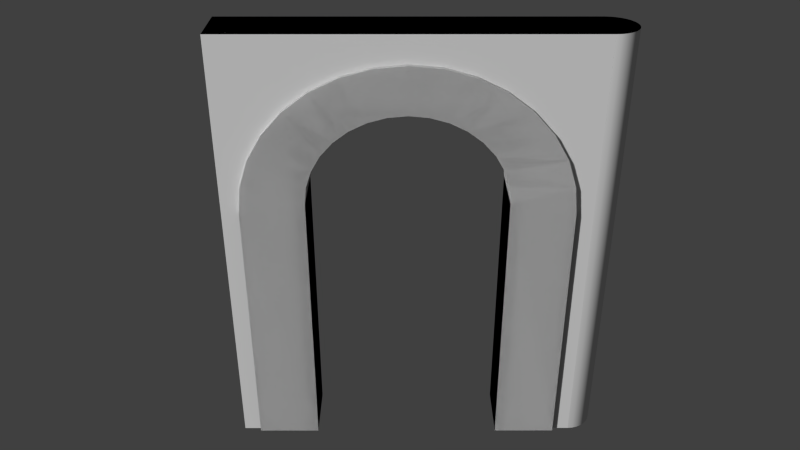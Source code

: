 # Source: door_end02.blend  (saved by Blender 2.71.0; exported with 4.5.12 LTS)
import bpy
from mathutils import Matrix  # noqa: F401  (used for matrix-valued properties, if any)

bpy.ops.wm.read_factory_settings(use_empty=True)
scene = bpy.context.scene
scene.name = 'Scene'

# ---- collections
col_collection_1 = bpy.data.collections.new('Collection 1'); scene.collection.children.link(col_collection_1)

# ---- materials (node trees are filled in below, after node groups)
mat_door = bpy.data.materials.new('door')
mat_door.alpha_threshold = 0.0
mat_door.use_transparent_shadow = False
mat_door.preview_render_type = 'SHADERBALL'
mat_door.roughness = 0.5
mat_door.line_color = (0.0, 0.0, 0.0, 1.0)
mat_material_001 = bpy.data.materials.new('Material.001')
mat_material_001.alpha_threshold = 0.0
mat_material_001.use_transparent_shadow = False
mat_material_001.roughness = 0.5
mat_material_001.specular_intensity = 0.01799
mat_material_001.line_color = (0.0, 0.0, 0.0, 1.0)
mat_black = bpy.data.materials.new('Black')
mat_black.alpha_threshold = 0.0
mat_black.use_transparent_shadow = False
mat_black.diffuse_color = (0.0, 0.0, 0.0, 1.0)
mat_black.roughness = 0.5
mat_black.specular_intensity = 0.0
mat_black.line_color = (0.0, 0.0, 0.0, 1.0)
mat_material_000 = bpy.data.materials.new('Material.000')
mat_material_000.alpha_threshold = 0.0
mat_material_000.use_transparent_shadow = False
mat_material_000.roughness = 0.5
mat_material_000.line_color = (0.0, 0.0, 0.0, 1.0)
mat_black_001 = bpy.data.materials.new('Black.001')
mat_black_001.alpha_threshold = 0.0
mat_black_001.use_transparent_shadow = False
mat_black_001.diffuse_color = (0.0, 0.0, 0.0, 1.0)
mat_black_001.roughness = 0.5
mat_black_001.specular_intensity = 0.0
mat_black_001.line_color = (0.0, 0.0, 0.0, 1.0)

# ---- material node trees

# ---- world
world_world = bpy.data.worlds.new('World'); scene.world = world_world
world_world.color = (0.05088, 0.05088, 0.05088)
world_world.use_sun_shadow = False
world_world.sun_shadow_jitter_overblur = 0.0
world_world.cycles.sampling_method = 'MANUAL'
world_world.cycles.sample_map_resolution = 256

# ---- cameras
cam_camera = bpy.data.cameras.new('Camera')
cam_camera.clip_end = 100.0
cam_camera.lens = 35.0
cam_camera.sensor_width = 32.0
cam_camera.sensor_height = 18.0
cam_camera.dof.focus_distance = 0.0
cam_camera.dof.aperture_fstop = 128.0

# ---- meshes
me_circle_001 = bpy.data.meshes.new('Circle.001')
me_circle_001.from_pydata([(9.869e-08, -1.0, 0.3383), (0.1951, -0.9808, 0.3383), (0.3827, -0.9239, 0.3383), (0.5556, -0.8315, 0.3383), (0.7071, -0.7071, 0.3383), (0.8315, -0.5556, 0.3383), (0.9239, -0.3827, 0.3383), (0.9808, -0.1951, 0.3383), (1.0, 9.656e-07, 0.3383), (0.9808, 0.1951, 0.3383), (0.9239, 0.3827, 0.3383), (0.8315, 0.5556, 0.3383), (0.7071, 0.7071, 0.3383), (0.5556, 0.8315, 0.3383), (0.3827, 0.9239, 0.3383), (0.1951, 0.9808, 0.3383), (-3.176, 1.0, 0.3369), (-3.176, -1.0, 0.3369), (-3.176, 1.0, -0.3369), (-3.176, -1.0, -0.3369), (2.253e-07, 1.0, -0.3355), (-2.272e-07, 1.0, 0.3383), (5.511e-07, -1.0, -0.3355), (0.1951, -0.9808, -0.3355), (0.3827, -0.9239, -0.3355), (0.5556, -0.8315, -0.3355), (0.7071, -0.7071, -0.3355), (0.8315, -0.5556, -0.3355), (0.9239, -0.3827, -0.3355), (0.9808, -0.1951, -0.3355), (1.0, 9.656e-07, -0.3355), (0.9808, 0.1951, -0.3355), (0.9239, 0.3827, -0.3355), (0.8315, 0.5556, -0.3355), (0.7071, 0.7071, -0.3355), (0.5556, 0.8315, -0.3355), (0.3827, 0.9239, -0.3355), (0.1951, 0.9808, -0.3355), (-0.1173, 1.648, 0.3566), (0.2042, -1.616, 0.3566), (0.5134, -1.523, 0.3566), (0.7983, -1.37, 0.3566), (1.048, -1.165, 0.3566), (1.253, -0.9156, 0.3566), (1.405, -0.6307, 0.3566), (1.499, -0.3215, 0.3566), (1.531, 1.296e-06, 0.3566), (1.499, 0.3215, 0.3566), (1.405, 0.6307, 0.3566), (1.253, 0.9156, 0.3566), (1.048, 1.165, 0.3566), (0.7983, 1.37, 0.3566), (0.5134, 1.523, 0.3566), (0.2042, 1.616, 0.3566), (-0.1173, 1.648, -0.3538), (-3.159, 1.648, 0.3552), (-3.159, -1.648, 0.3552), (-3.159, 1.648, -0.3552), (-3.159, -1.648, -0.3552), (-0.1173, -1.648, 0.3566), (-0.1173, -1.648, -0.3538), (0.2042, -1.616, -0.3538), (0.5134, -1.523, -0.3538), (0.7983, -1.37, -0.3538), (1.048, -1.165, -0.3538), (1.253, -0.9156, -0.3538), (1.405, -0.6307, -0.3538), (1.499, -0.3215, -0.3538), (1.531, 1.296e-06, -0.3538), (1.499, 0.3215, -0.3538), (1.405, 0.6307, -0.3538), (1.253, 0.9156, -0.3538), (1.048, 1.165, -0.3538), (0.7983, 1.37, -0.3538), (0.5134, 1.523, -0.3538), (0.2042, 1.616, -0.3538)], [], [(8, 9, 31, 30), (20, 21, 16, 18), (6, 7, 29, 28), (4, 5, 27, 26), (13, 14, 36, 35), (2, 3, 25, 24), (11, 12, 34, 33), (0, 1, 23, 22), (9, 10, 32, 31), (7, 8, 30, 29), (5, 6, 28, 27), (14, 15, 37, 36), (3, 4, 26, 25), (12, 13, 35, 34), (1, 2, 24, 23), (10, 11, 33, 32), (46, 68, 69, 47), (44, 66, 67, 45), (53, 75, 54, 38), (42, 64, 65, 43), (51, 73, 74, 52), (40, 62, 63, 41), (49, 71, 72, 50), (47, 69, 70, 48), (45, 67, 68, 46), (43, 65, 66, 44), (52, 74, 75, 53), (41, 63, 64, 42), (50, 72, 73, 51), (39, 61, 62, 40), (48, 70, 71, 49), (12, 50, 51, 13), (1, 39, 40, 2), (23, 24, 62, 61), (22, 23, 61, 60), (15, 21, 20, 37), (0, 22, 19, 17), (54, 57, 55, 38), (59, 60, 61, 39), (59, 56, 58, 60), (19, 22, 60, 58), (17, 56, 59, 0), (0, 59, 39, 1), (24, 25, 63, 62), (2, 40, 41, 3), (3, 41, 42, 4), (4, 42, 43, 5), (5, 43, 44, 6), (6, 44, 45, 7), (7, 45, 46, 8), (8, 46, 47, 9), (9, 47, 48, 10), (10, 48, 49, 11), (11, 49, 50, 12), (16, 21, 38, 55), (20, 18, 57, 54), (13, 51, 52, 14), (14, 52, 53, 15), (53, 38, 21, 15), (25, 26, 64, 63), (26, 27, 65, 64), (27, 28, 66, 65), (28, 29, 67, 66), (29, 30, 68, 67), (30, 31, 69, 68), (31, 32, 70, 69), (32, 33, 71, 70), (33, 34, 72, 71), (34, 35, 73, 72), (35, 36, 74, 73), (36, 37, 75, 74), (75, 37, 20, 54)])
_uv = me_circle_001.uv_layers.new(name='UVMap')
_uv.uv.foreach_set('vector', [0.522, 0.7945, 0.5054, 0.7944, 0.5069, 0.7553, 0.5235, 0.7554, 0.3909, 0.7547, 0.3894, 0.7937, 0.1209, 0.792, 0.1225, 0.753, 0.5551, 0.7947, 0.5385, 0.7946, 0.5401, 0.7555, 0.5567, 0.7556, 0.5883, 0.7949, 0.5717, 0.7948, 0.5732, 0.7557, 0.5898, 0.7558, 0.4391, 0.794, 0.4225, 0.7939, 0.4241, 0.7549, 0.4406, 0.755, 0.6214, 0.7951, 0.6048, 0.795, 0.6064, 0.7559, 0.6229, 0.756, 0.4723, 0.7942, 0.4557, 0.7941, 0.4572, 0.7551, 0.4738, 0.7551, 0.6546, 0.7953, 0.638, 0.7952, 0.6395, 0.7561, 0.6561, 0.7562, 0.5054, 0.7944, 0.4888, 0.7943, 0.4904, 0.7552, 0.5069, 0.7553, 0.5385, 0.7946, 0.522, 0.7945, 0.5235, 0.7554, 0.5401, 0.7555, 0.5717, 0.7948, 0.5551, 0.7947, 0.5567, 0.7556, 0.5732, 0.7557, 0.4225, 0.7939, 0.406, 0.7938, 0.4075, 0.7548, 0.4241, 0.7549, 0.6048, 0.795, 0.5883, 0.7949, 0.5898, 0.7558, 0.6064, 0.7559, 0.4557, 0.7941, 0.4391, 0.794, 0.4406, 0.755, 0.4572, 0.7551, 0.638, 0.7952, 0.6214, 0.7951, 0.6229, 0.756, 0.6395, 0.7561, 0.4888, 0.7943, 0.4723, 0.7942, 0.4738, 0.7551, 0.4904, 0.7552, 0.8914, 0.4509, 0.7836, 0.4509, 0.7836, 0.4283, 0.8914, 0.4283, 0.1736, 0.4567, 0.2484, 0.4567, 0.2484, 0.4839, 0.1736, 0.4839, 0.8914, 0.2926, 0.7836, 0.2926, 0.7836, 0.27, 0.8914, 0.27, 0.1736, 0.4024, 0.2484, 0.4024, 0.2484, 0.4296, 0.1736, 0.4296, 0.8914, 0.3378, 0.7836, 0.3378, 0.7836, 0.3152, 0.8914, 0.3152, 0.1736, 0.348, 0.2484, 0.348, 0.2484, 0.3752, 0.1736, 0.3752, 0.8914, 0.383, 0.7836, 0.383, 0.7836, 0.3604, 0.8914, 0.3604, 0.8914, 0.4283, 0.7836, 0.4283, 0.7836, 0.4056, 0.8914, 0.4056, 0.1736, 0.4839, 0.2484, 0.4839, 0.2484, 0.5111, 0.1736, 0.5111, 0.1736, 0.4296, 0.2484, 0.4296, 0.2484, 0.4567, 0.1736, 0.4567, 0.8914, 0.3152, 0.7836, 0.3152, 0.7836, 0.2926, 0.8914, 0.2926, 0.1736, 0.3752, 0.2484, 0.3752, 0.2484, 0.4024, 0.1736, 0.4024, 0.8914, 0.3604, 0.7836, 0.3604, 0.7836, 0.3378, 0.8914, 0.3378, 0.1736, 0.3209, 0.2484, 0.3209, 0.2484, 0.348, 0.1736, 0.348, 0.8914, 0.4056, 0.7836, 0.4056, 0.7836, 0.383, 0.8914, 0.383, 0.3013, 0.5539, 0.2189, 0.5783, 0.1978, 0.56, 0.285, 0.5338, 0.7688, 0.4968, 0.8767, 0.505, 0.8518, 0.5549, 0.7551, 0.5286, 0.2675, 0.4925, 0.2858, 0.5367, 0.1963, 0.5518, 0.1675, 0.4971, 0.2612, 0.4426, 0.2675, 0.4925, 0.1675, 0.4971, 0.1562, 0.44, 0.406, 0.7938, 0.3894, 0.7937, 0.3909, 0.7547, 0.4075, 0.7548, 0.6546, 0.7953, 0.6561, 0.7562, 0.9246, 0.7577, 0.923, 0.7968, 0.7836, 0.27, 0.7834, 0.05707, 0.8912, 0.05707, 0.8914, 0.27, 0.1736, 0.2937, 0.2484, 0.2937, 0.2484, 0.3209, 0.1736, 0.3209, 0.1736, 0.2937, 0.1737, 0.03794, 0.2485, 0.03794, 0.2484, 0.2937, 0.266, 0.0561, 0.2612, 0.4426, 0.1562, 0.44, 0.1515, 0.05467, 0.7784, 0.05262, 0.9019, 0.05416, 0.8857, 0.4626, 0.7725, 0.4657, 0.7725, 0.4657, 0.8857, 0.4626, 0.8767, 0.505, 0.7688, 0.4968, 0.2858, 0.5367, 0.3118, 0.5648, 0.2337, 0.601, 0.1963, 0.5518, 0.7551, 0.5286, 0.8518, 0.5549, 0.8296, 0.592, 0.7313, 0.56, 0.7313, 0.56, 0.8296, 0.592, 0.782, 0.6323, 0.6983, 0.5893, 0.6983, 0.5893, 0.782, 0.6323, 0.7179, 0.675, 0.6493, 0.6098, 0.6493, 0.6098, 0.7179, 0.675, 0.6507, 0.6926, 0.5978, 0.6283, 0.5978, 0.6283, 0.6507, 0.6926, 0.5582, 0.7087, 0.5504, 0.6333, 0.5504, 0.6333, 0.5582, 0.7087, 0.5092, 0.7121, 0.5067, 0.6332, 0.5067, 0.6332, 0.5092, 0.7121, 0.4276, 0.6993, 0.4576, 0.6286, 0.4576, 0.6286, 0.4276, 0.6993, 0.3493, 0.669, 0.4094, 0.6144, 0.4094, 0.6144, 0.3493, 0.669, 0.2783, 0.6268, 0.3462, 0.5897, 0.3462, 0.5897, 0.2783, 0.6268, 0.2189, 0.5783, 0.3013, 0.5539, 0.2706, 0.05268, 0.262, 0.4491, 0.1506, 0.4481, 0.1431, 0.05628, 0.7775, 0.462, 0.7856, 0.05427, 0.9015, 0.05645, 0.8889, 0.4665, 0.285, 0.5338, 0.1978, 0.56, 0.1659, 0.5147, 0.2755, 0.5114, 0.2755, 0.5114, 0.1659, 0.5147, 0.156, 0.475, 0.264, 0.4795, 0.156, 0.475, 0.1506, 0.4481, 0.262, 0.4491, 0.264, 0.4795, 0.3118, 0.5648, 0.3455, 0.5874, 0.2829, 0.6407, 0.2337, 0.601, 0.3455, 0.5874, 0.3844, 0.6043, 0.3387, 0.6709, 0.2829, 0.6407, 0.3844, 0.6043, 0.4295, 0.6202, 0.3973, 0.6916, 0.3387, 0.6709, 0.4295, 0.6202, 0.4781, 0.6339, 0.4567, 0.7044, 0.3973, 0.6916, 0.4781, 0.6339, 0.528, 0.638, 0.5165, 0.7112, 0.4567, 0.7044, 0.528, 0.638, 0.577, 0.6347, 0.5809, 0.7116, 0.5165, 0.7112, 0.577, 0.6347, 0.6206, 0.6262, 0.6449, 0.7025, 0.5809, 0.7116, 0.6206, 0.6262, 0.6607, 0.6115, 0.7029, 0.6801, 0.6449, 0.7025, 0.6607, 0.6115, 0.7002, 0.5908, 0.7586, 0.6473, 0.7029, 0.6801, 0.7002, 0.5908, 0.7345, 0.564, 0.8125, 0.6087, 0.7586, 0.6473, 0.7345, 0.564, 0.7601, 0.5355, 0.8512, 0.563, 0.8125, 0.6087, 0.7601, 0.5355, 0.7746, 0.5005, 0.8768, 0.5101, 0.8512, 0.563, 0.8768, 0.5101, 0.7746, 0.5005, 0.7775, 0.462, 0.8889, 0.4665])
me_circle_001.materials.append(mat_door)
me_circle_001.use_remesh_preserve_volume = False
me_circle_001.use_remesh_preserve_attributes = False
me_circle_001.use_mirror_vertex_groups = False
me_circle_001.update()
me_circle = bpy.data.meshes.new('Circle')
me_circle.from_pydata([(9.869e-08, -1.0, 0.3383), (0.1951, -0.9808, 0.3383), (0.3827, -0.9239, 0.3383), (0.5556, -0.8315, 0.3383), (0.7071, -0.7071, 0.3383), (0.8315, -0.5556, 0.3383), (0.9239, -0.3827, 0.3383), (0.9808, -0.1951, 0.3383), (1.0, 9.656e-07, 0.3383), (0.9808, 0.1951, 0.3383), (0.9239, 0.3827, 0.3383), (0.8315, 0.5556, 0.3383), (0.7071, 0.7071, 0.3383), (0.5556, 0.8315, 0.3383), (0.3827, 0.9239, 0.3383), (0.1951, 0.9808, 0.3383), (-3.176, 1.0, 0.3369), (-3.176, -1.0, 0.3369), (-3.176, 1.0, -0.3369), (-3.176, -1.0, -0.3369), (2.253e-07, 1.0, -0.3355), (-2.272e-07, 1.0, 0.3383), (5.511e-07, -1.0, -0.3355), (0.1951, -0.9808, -0.3355), (0.3827, -0.9239, -0.3355), (0.5556, -0.8315, -0.3355), (0.7071, -0.7071, -0.3355), (0.8315, -0.5556, -0.3355), (0.9239, -0.3827, -0.3355), (0.9808, -0.1951, -0.3355), (1.0, 9.656e-07, -0.3355), (0.9808, 0.1951, -0.3355), (0.9239, 0.3827, -0.3355), (0.8315, 0.5556, -0.3355), (0.7071, 0.7071, -0.3355), (0.5556, 0.8315, -0.3355), (0.3827, 0.9239, -0.3355), (0.1951, 0.9808, -0.3355), (-0.1173, 1.648, 0.3566), (0.2042, -1.616, 0.3566), (0.5134, -1.523, 0.3566), (0.7983, -1.37, 0.3566), (1.048, -1.165, 0.3566), (1.253, -0.9156, 0.3566), (1.405, -0.6307, 0.3566), (1.499, -0.3215, 0.3566), (1.531, 1.296e-06, 0.3566), (1.499, 0.3215, 0.3566), (1.405, 0.6307, 0.3566), (1.253, 0.9156, 0.3566), (1.048, 1.165, 0.3566), (0.7983, 1.37, 0.3566), (0.5134, 1.523, 0.3566), (0.2042, 1.616, 0.3566), (-0.1173, 1.648, -0.3538), (-3.159, 1.648, 0.3552), (-3.159, -1.648, 0.3552), (-3.159, 1.648, -0.3552), (-3.159, -1.648, -0.3552), (-0.1173, -1.648, 0.3566), (-0.1173, -1.648, -0.3538), (0.2042, -1.616, -0.3538), (0.5134, -1.523, -0.3538), (0.7983, -1.37, -0.3538), (1.048, -1.165, -0.3538), (1.253, -0.9156, -0.3538), (1.405, -0.6307, -0.3538), (1.499, -0.3215, -0.3538), (1.531, 1.296e-06, -0.3538), (1.499, 0.3215, -0.3538), (1.405, 0.6307, -0.3538), (1.253, 0.9156, -0.3538), (1.048, 1.165, -0.3538), (0.7983, 1.37, -0.3538), (0.5134, 1.523, -0.3538), (0.2042, 1.616, -0.3538)], [], [(8, 9, 31, 30), (20, 21, 16, 18), (6, 7, 29, 28), (4, 5, 27, 26), (13, 14, 36, 35), (2, 3, 25, 24), (11, 12, 34, 33), (0, 1, 23, 22), (9, 10, 32, 31), (7, 8, 30, 29), (5, 6, 28, 27), (14, 15, 37, 36), (3, 4, 26, 25), (12, 13, 35, 34), (1, 2, 24, 23), (10, 11, 33, 32), (46, 68, 69, 47), (44, 66, 67, 45), (53, 75, 54, 38), (42, 64, 65, 43), (51, 73, 74, 52), (40, 62, 63, 41), (49, 71, 72, 50), (47, 69, 70, 48), (45, 67, 68, 46), (43, 65, 66, 44), (52, 74, 75, 53), (41, 63, 64, 42), (50, 72, 73, 51), (39, 61, 62, 40), (48, 70, 71, 49), (12, 50, 51, 13), (1, 39, 40, 2), (23, 24, 62, 61), (22, 23, 61, 60), (15, 21, 20, 37), (0, 22, 19, 17), (54, 57, 55, 38), (59, 60, 61, 39), (59, 56, 58, 60), (19, 22, 60, 58), (17, 56, 59, 0), (0, 59, 39, 1), (24, 25, 63, 62), (2, 40, 41, 3), (3, 41, 42, 4), (4, 42, 43, 5), (5, 43, 44, 6), (6, 44, 45, 7), (7, 45, 46, 8), (8, 46, 47, 9), (9, 47, 48, 10), (10, 48, 49, 11), (11, 49, 50, 12), (16, 21, 38, 55), (20, 18, 57, 54), (13, 51, 52, 14), (14, 52, 53, 15), (53, 38, 21, 15), (25, 26, 64, 63), (26, 27, 65, 64), (27, 28, 66, 65), (28, 29, 67, 66), (29, 30, 68, 67), (30, 31, 69, 68), (31, 32, 70, 69), (32, 33, 71, 70), (33, 34, 72, 71), (34, 35, 73, 72), (35, 36, 74, 73), (36, 37, 75, 74), (75, 37, 20, 54)])
_uv = me_circle.uv_layers.new(name='UVMap')
_uv.uv.foreach_set('vector', [0.4552, -0.03077, 0.4552, -0.05143, 0.5261, -0.05143, 0.5261, -0.03077, 0.5262, -0.196, 0.4552, -0.196, 0.4553, -0.5306, 0.5263, -0.5306, 0.4552, 0.01054, 0.4552, -0.01012, 0.5261, -0.01012, 0.5261, 0.01054, 0.4552, 0.05185, 0.4552, 0.03119, 0.5262, 0.03119, 0.5262, 0.05185, 0.4552, -0.1341, 0.4552, -0.1547, 0.5261, -0.1547, 0.5261, -0.134, 0.4552, 0.09316, 0.4552, 0.0725, 0.5262, 0.0725, 0.5262, 0.09316, 0.4552, -0.09274, 0.4552, -0.1134, 0.5261, -0.1134, 0.5261, -0.09274, 0.4552, 0.1345, 0.4552, 0.1138, 0.5262, 0.1138, 0.5262, 0.1345, 0.4552, -0.05143, 0.4552, -0.07208, 0.5261, -0.07208, 0.5261, -0.05143, 0.4552, -0.01012, 0.4552, -0.03077, 0.5261, -0.03077, 0.5261, -0.01012, 0.4552, 0.03119, 0.4552, 0.01054, 0.5261, 0.01054, 0.5262, 0.03119, 0.4552, -0.1547, 0.4552, -0.1754, 0.5261, -0.1754, 0.5261, -0.1547, 0.4552, 0.0725, 0.4552, 0.05185, 0.5262, 0.05185, 0.5262, 0.0725, 0.4552, -0.1134, 0.4552, -0.1341, 0.5261, -0.134, 0.5261, -0.1134, 0.4552, 0.1138, 0.4552, 0.09316, 0.5262, 0.09316, 0.5262, 0.1138, 0.4552, -0.07208, 0.4552, -0.09274, 0.5261, -0.09274, 0.5261, -0.07208, 0.876, -0.02352, 0.7682, -0.02352, 0.7682, -0.04613, 0.876, -0.04613, 0.9604, 0.09294, 1.035, 0.09294, 1.035, 0.127, 0.9604, 0.127, 0.876, -0.1818, 0.7682, -0.1818, 0.7682, -0.2044, 0.876, -0.2044, 0.9604, 0.02486, 1.035, 0.02486, 1.035, 0.0589, 0.9604, 0.0589, 0.876, -0.1366, 0.7682, -0.1366, 0.7682, -0.1592, 0.876, -0.1592, 0.9604, -0.04322, 1.035, -0.04322, 1.035, -0.009178, 0.9604, -0.009179, 0.876, -0.09136, 0.7682, -0.09136, 0.7682, -0.114, 0.876, -0.114, 0.876, -0.04613, 0.7682, -0.04613, 0.7682, -0.06874, 0.876, -0.06874, 0.9604, 0.127, 1.035, 0.127, 1.035, 0.161, 0.9604, 0.161, 0.9604, 0.0589, 1.035, 0.0589, 1.035, 0.09294, 0.9604, 0.09294, 0.876, -0.1592, 0.7682, -0.1592, 0.7682, -0.1818, 0.876, -0.1818, 0.9604, -0.009179, 1.035, -0.009178, 1.035, 0.02486, 0.9604, 0.02486, 0.876, -0.114, 0.7682, -0.114, 0.7682, -0.1366, 0.876, -0.1366, 0.9604, -0.07726, 1.035, -0.07726, 1.035, -0.04322, 0.9604, -0.04322, 0.876, -0.06874, 0.7682, -0.06874, 0.7682, -0.09136, 0.876, -0.09136, 0.3013, 0.5539, 0.2189, 0.5783, 0.1978, 0.56, 0.285, 0.5338, 0.7688, 0.4968, 0.8767, 0.505, 0.8518, 0.5549, 0.7551, 0.5286, 0.2675, 0.4925, 0.2858, 0.5367, 0.1963, 0.5518, 0.1675, 0.4971, 0.2612, 0.4426, 0.2675, 0.4925, 0.1675, 0.4971, 0.1562, 0.44, 0.4552, -0.1754, 0.4552, -0.196, 0.5262, -0.196, 0.5261, -0.1754, 0.4552, 0.1345, 0.5262, 0.1345, 0.5263, 0.4691, 0.4553, 0.4691, 0.7682, -0.2044, 0.768, -0.4173, 0.8758, -0.4173, 0.876, -0.2044, 0.9604, -0.1113, 1.035, -0.1113, 1.035, -0.07726, 0.9604, -0.07726, 0.9604, -0.1113, 0.9606, -0.4318, 1.035, -0.4318, 1.035, -0.1113, 0.266, 0.0561, 0.2612, 0.4426, 0.1562, 0.44, 0.1515, 0.05467, 0.7784, 0.05262, 0.9019, 0.05416, 0.8857, 0.4626, 0.7725, 0.4657, 0.7725, 0.4657, 0.8857, 0.4626, 0.8767, 0.505, 0.7688, 0.4968, 0.2858, 0.5367, 0.3118, 0.5648, 0.2337, 0.601, 0.1963, 0.5518, 0.7551, 0.5286, 0.8518, 0.5549, 0.8296, 0.592, 0.7313, 0.56, 0.7313, 0.56, 0.8296, 0.592, 0.782, 0.6323, 0.6983, 0.5893, 0.6983, 0.5893, 0.782, 0.6323, 0.7179, 0.675, 0.6493, 0.6098, 0.6493, 0.6098, 0.7179, 0.675, 0.6507, 0.6926, 0.5978, 0.6283, 0.5978, 0.6283, 0.6507, 0.6926, 0.5582, 0.7087, 0.5504, 0.6333, 0.5504, 0.6333, 0.5582, 0.7087, 0.5092, 0.7121, 0.5067, 0.6332, 0.5067, 0.6332, 0.5092, 0.7121, 0.4276, 0.6993, 0.4576, 0.6286, 0.4576, 0.6286, 0.4276, 0.6993, 0.3493, 0.669, 0.4094, 0.6144, 0.4094, 0.6144, 0.3493, 0.669, 0.2783, 0.6268, 0.3462, 0.5897, 0.3462, 0.5897, 0.2783, 0.6268, 0.2189, 0.5783, 0.3013, 0.5539, 0.2706, 0.05268, 0.262, 0.4491, 0.1506, 0.4481, 0.1431, 0.05628, 0.7775, 0.462, 0.7856, 0.05427, 0.9015, 0.05645, 0.8889, 0.4665, 0.285, 0.5338, 0.1978, 0.56, 0.1659, 0.5147, 0.2755, 0.5114, 0.2755, 0.5114, 0.1659, 0.5147, 0.156, 0.475, 0.264, 0.4795, 0.156, 0.475, 0.1506, 0.4481, 0.262, 0.4491, 0.264, 0.4795, 0.3118, 0.5648, 0.3455, 0.5874, 0.2829, 0.6407, 0.2337, 0.601, 0.3455, 0.5874, 0.3844, 0.6043, 0.3387, 0.6709, 0.2829, 0.6407, 0.3844, 0.6043, 0.4295, 0.6202, 0.3973, 0.6916, 0.3387, 0.6709, 0.4295, 0.6202, 0.4781, 0.6339, 0.4567, 0.7044, 0.3973, 0.6916, 0.4781, 0.6339, 0.528, 0.638, 0.5165, 0.7112, 0.4567, 0.7044, 0.528, 0.638, 0.577, 0.6347, 0.5809, 0.7116, 0.5165, 0.7112, 0.577, 0.6347, 0.6206, 0.6262, 0.6449, 0.7025, 0.5809, 0.7116, 0.6206, 0.6262, 0.6607, 0.6115, 0.7029, 0.6801, 0.6449, 0.7025, 0.6607, 0.6115, 0.7002, 0.5908, 0.7586, 0.6473, 0.7029, 0.6801, 0.7002, 0.5908, 0.7345, 0.564, 0.8125, 0.6087, 0.7586, 0.6473, 0.7345, 0.564, 0.7601, 0.5355, 0.8512, 0.563, 0.8125, 0.6087, 0.7601, 0.5355, 0.7746, 0.5005, 0.8768, 0.5101, 0.8512, 0.563, 0.8768, 0.5101, 0.7746, 0.5005, 0.7775, 0.462, 0.8889, 0.4665])
me_circle.materials.append(mat_door)
me_circle.use_remesh_preserve_volume = False
me_circle.use_remesh_preserve_attributes = False
me_circle.use_mirror_vertex_groups = False
me_circle.update()
me_cube_001 = bpy.data.meshes.new('Cube.001')
me_cube_001.from_pydata([(-1.0, -2.0, -0.8), (-1.0, 2.0, -0.8), (1.0, 2.0, -0.8), (1.0, -2.0, -0.8), (-1.0, -2.0, 1.2), (-1.0, 2.0, 1.2), (1.0, 2.0, 1.2), (1.0, -2.0, 1.2), (-1.0, -1.2, 1.2), (-1.0, -0.4, 1.2), (-1.0, 0.4, 1.2), (-1.0, 1.2, 1.2), (-1.0, 1.2, -0.8), (-1.0, -1.2, -0.8), (1.0, 1.2, 1.2), (1.0, 0.4, 1.2), (1.0, -0.4, 1.2), (1.0, -1.2, 1.2), (1.0, -1.2, -0.8), (1.0, 1.2, -0.8), (1.0, 2.0, 0.9), (1.0, -2.0, 0.9), (1.0, 1.2, 0.9), (1.0, 0.4, 0.9), (1.0, -0.4, 0.9), (1.0, -1.2, 0.9), (-1.0, -2.0, 0.9), (-1.0, 2.0, 0.9), (-1.0, -1.2, 0.9), (-1.0, -0.4, 0.9), (-1.0, 0.4, 0.9), (-1.0, 1.2, 0.9)], [], [(31, 27, 1, 12), (25, 21, 3, 18), (14, 6, 5, 11), (26, 28, 13, 0), (20, 22, 19, 2), (30, 23, 24, 29), (29, 24, 25, 28), (7, 17, 8, 4), (17, 16, 9, 8), (16, 15, 10, 9), (15, 14, 11, 10), (17, 7, 21, 25), (6, 14, 22, 20), (14, 15, 23, 22), (15, 16, 24, 23), (16, 17, 25, 24), (11, 5, 27, 31), (4, 8, 28, 26), (8, 9, 29, 28), (9, 10, 30, 29), (10, 11, 31, 30), (30, 31, 22, 23), (12, 19, 22, 31), (13, 28, 25, 18)])
me_cube_001.polygons.foreach_set('material_index', [0, 0, 1, 0, 0, 0, 0, 1, 1, 1, 1, 0, 0, 0, 0, 0, 0, 0, 0, 0, 0, 0, 0, 0])
_uv = me_cube_001.uv_layers.new(name='UVMap')
_uv.uv.foreach_set('vector', [0.492, 0.9655, 0.7985, 0.9655, 0.7985, -0.3373, 0.492, -0.3373, -0.4277, 0.9655, -0.7343, 0.9655, -0.7343, -0.3373, -0.4277, -0.3373, 0.492, 1.195, 0.7985, 1.195, 0.7985, 1.195, 0.492, 1.195, -0.7343, 0.9655, -0.4277, 0.9655, -0.4277, -0.3373, -0.7343, -0.3373, 0.7985, 0.9655, 0.492, 0.9655, 0.492, -0.3373, 0.7985, -0.3373, 0.1854, 0.9655, 0.1854, 0.9655, -0.1211, 0.9655, -0.1211, 0.9655, -0.1211, 0.9655, -0.1211, 0.9655, -0.4277, 0.9655, -0.4277, 0.9655, -0.7343, 1.195, -0.4277, 1.195, -0.4277, 1.195, -0.7343, 1.195, -0.4277, 1.195, -0.1211, 1.195, -0.1211, 1.195, -0.4277, 1.195, -0.1211, 1.195, 0.1854, 1.195, 0.1854, 1.195, -0.1211, 1.195, 0.1854, 1.195, 0.492, 1.195, 0.492, 1.195, 0.1854, 1.195, -0.4277, 1.195, -0.7343, 1.195, -0.7343, 0.9655, -0.4277, 0.9655, 0.7985, 1.195, 0.492, 1.195, 0.492, 0.9655, 0.7985, 0.9655, 0.492, 1.195, 0.1854, 1.195, 0.1854, 0.9655, 0.492, 0.9655, 0.1854, 1.195, -0.1211, 1.195, -0.1211, 0.9655, 0.1854, 0.9655, -0.1211, 1.195, -0.4277, 1.195, -0.4277, 0.9655, -0.1211, 0.9655, 0.492, 1.195, 0.7985, 1.195, 0.7985, 0.9655, 0.492, 0.9655, -0.7343, 1.195, -0.4277, 1.195, -0.4277, 0.9655, -0.7343, 0.9655, -0.4277, 1.195, -0.1211, 1.195, -0.1211, 0.9655, -0.4277, 0.9655, -0.1211, 1.195, 0.1854, 1.195, 0.1854, 0.9655, -0.1211, 0.9655, 0.1854, 1.195, 0.492, 1.195, 0.492, 0.9655, 0.1854, 0.9655, 0.1854, 0.9655, 0.492, 0.9655, 0.492, 0.9655, 0.1854, 0.9655, 0.492, -0.3373, 0.492, -0.3373, 0.492, 0.9655, 0.492, 0.9655, -0.4277, -0.3373, -0.4277, 0.9655, -0.4277, 0.9655, -0.4277, -0.3373])
me_cube_001.materials.append(mat_material_001)
me_cube_001.materials.append(mat_black)
me_cube_001.use_remesh_preserve_volume = False
me_cube_001.use_remesh_preserve_attributes = False
me_cube_001.use_mirror_vertex_groups = False
me_cube_001.update()
me_cylinder_001 = bpy.data.meshes.new('Cylinder.001')
me_cylinder_001.from_pydata([(1.0, 7.55e-08, -1.0), (1.0, 7.55e-08, 1.0), (0.9808, -0.1951, -1.0), (0.9808, -0.1951, 1.0), (0.9239, -0.3827, -1.0), (0.9239, -0.3827, 1.0), (0.8315, -0.5556, -1.0), (0.8315, -0.5556, 1.0), (0.7071, -0.7071, -1.0), (0.7071, -0.7071, 1.0), (0.5556, -0.8315, -1.0), (0.5556, -0.8315, 1.0), (0.3827, -0.9239, -1.0), (0.3827, -0.9239, 1.0), (0.1951, -0.9808, -1.0), (0.1951, -0.9808, 1.0), (-3.258e-07, -1.0, -1.0), (-3.258e-07, -1.0, 1.0), (-0.1951, -0.9808, -1.0), (-0.1951, -0.9808, 1.0), (-0.3827, -0.9239, -1.0), (-0.3827, -0.9239, 1.0), (-0.5556, -0.8315, -1.0), (-0.5556, -0.8315, 1.0), (-0.7071, -0.7071, -1.0), (-0.7071, -0.7071, 1.0), (-0.8315, -0.5556, -1.0), (-0.8315, -0.5556, 1.0), (-0.9239, -0.3827, -1.0), (-0.9239, -0.3827, 1.0), (-0.9808, -0.1951, -1.0), (-0.9808, -0.1951, 1.0), (-1.0, 9.656e-07, -1.0), (-1.0, 9.656e-07, 1.0)], [], [(17, 15, 19), (0, 1, 3, 2), (2, 3, 5, 4), (4, 5, 7, 6), (6, 7, 9, 8), (8, 9, 11, 10), (10, 11, 13, 12), (12, 13, 15, 14), (14, 15, 17, 16), (16, 17, 19, 18), (18, 19, 21, 20), (20, 21, 23, 22), (22, 23, 25, 24), (24, 25, 27, 26), (26, 27, 29, 28), (28, 29, 31, 30), (30, 31, 33, 32), (15, 13, 21, 19), (13, 11, 23, 21), (11, 9, 25, 23), (9, 7, 27, 25), (7, 5, 29, 27), (5, 3, 31, 29), (3, 1, 33, 31)])
me_cylinder_001.polygons.foreach_set('use_smooth', [True] * 24)
me_cylinder_001.polygons.foreach_set('material_index', [1, 0, 0, 0, 0, 0, 0, 0, 0, 0, 0, 0, 0, 0, 0, 0, 0, 1, 1, 1, 1, 1, 1, 1])
_uv = me_cylinder_001.uv_layers.new(name='UVMap')
_uv.uv.foreach_set('vector', [0.3189, 0.6379, 0.381, 0.644, 0.2567, 0.644, 4.008, -0.852, 4.007, 0.4057, 3.99, 0.4057, 3.99, -0.852, 3.99, -0.852, 3.99, 0.4057, 3.972, 0.4057, 3.972, -0.852, 3.972, -0.852, 3.972, 0.4057, 3.954, 0.4057, 3.954, -0.852, 3.954, -0.852, 3.954, 0.4057, 3.936, 0.4057, 3.936, -0.852, 3.936, -0.852, 3.936, 0.4057, 3.918, 0.4057, 3.918, -0.852, 3.918, -0.852, 3.918, 0.4057, 3.9, 0.4057, 3.9, -0.852, 3.9, -0.852, 3.9, 0.4057, 3.883, 0.4057, 3.883, -0.852, 3.883, -0.852, 3.883, 0.4057, 3.865, 0.4057, 3.865, -0.852, 3.865, -0.852, 3.865, 0.4057, 3.847, 0.4057, 3.847, -0.852, 3.847, -0.852, 3.847, 0.4057, 3.829, 0.4057, 3.829, -0.852, 3.829, -0.852, 3.829, 0.4057, 3.811, 0.4057, 3.811, -0.852, 3.811, -0.852, 3.811, 0.4057, 3.793, 0.4057, 3.793, -0.852, 3.793, -0.852, 3.793, 0.4057, 3.776, 0.4057, 3.776, -0.852, 3.776, -0.852, 3.776, 0.4057, 3.758, 0.4057, 3.758, -0.852, 3.758, -0.852, 3.758, 0.4057, 3.74, 0.4057, 3.74, -0.852, 3.74, -0.852, 3.74, 0.4057, 3.722, 0.4057, 3.722, -0.852, 0.381, 0.644, 0.4408, 0.6621, 0.1969, 0.6621, 0.2567, 0.644, 0.4408, 0.6621, 0.4959, 0.6916, 0.1418, 0.6916, 0.1969, 0.6621, 0.4959, 0.6916, 0.5442, 0.7312, 0.09348, 0.7312, 0.1418, 0.6916, 0.5442, 0.7312, 0.5839, 0.7795, 0.05384, 0.7795, 0.09348, 0.7312, 0.5839, 0.7795, 0.6133, 0.8346, 0.02439, 0.8346, 0.05384, 0.7795, 0.6133, 0.8346, 0.6315, 0.8944, 0.006249, 0.8944, 0.02439, 0.8346, 0.6315, 0.8944, 0.6376, 0.9566, 0.0001249, 0.9566, 0.006249, 0.8944])
me_cylinder_001.materials.append(mat_material_000)
me_cylinder_001.materials.append(mat_black_001)
me_cylinder_001.use_remesh_preserve_volume = False
me_cylinder_001.use_remesh_preserve_attributes = False
me_cylinder_001.use_mirror_vertex_groups = False
me_cylinder_001.update()

# ---- objects
ob_camera = bpy.data.objects.new('Camera', cam_camera)
ob_circle_001 = bpy.data.objects.new('Circle.001', me_circle_001)
ob_circle = bpy.data.objects.new('Circle', me_circle)
ob_cube = bpy.data.objects.new('Cube', me_cube_001)
ob_cylinder_001 = bpy.data.objects.new('Cylinder.001', me_cylinder_001)

# ---- transforms, parenting, visibility, modifiers, constraints
ob_camera.location = (8.516, -0.0883, 7.543)
ob_camera.rotation_euler = (1.056, -1.473e-05, 1.57)
ob_camera.lineart.crease_threshold = 0.0
ob_circle_001.location = (0.0, 0.0, 3.169)
ob_circle_001.rotation_euler = (-0.0, -1.571, 0.0)
ob_circle_001.scale = (1.0, 1.091, 1.0)
ob_circle_001.lineart.crease_threshold = 0.0
ob_circle.location = (0.0, 0.0, 3.169)
ob_circle.rotation_euler = (-0.0, -1.571, 0.0)
ob_circle.scale = (1.0, 1.091, 1.0)
ob_circle.lineart.crease_threshold = 0.0
ob_cube.location = (0.0, 0.0, 2.0)
ob_cube.scale = (0.3, 1.0, 2.5)
ob_cube.display_type = 'SOLID'
ob_cube.lineart.crease_threshold = 0.0
_m = ob_cube.modifiers.new('Array', 'ARRAY')
_m.count = 1
_m.constant_offset_displace = (0.0, 0.0, 0.0)
_m.relative_offset_displace = (0.0, 1.0, 0.0)
ob_cylinder_001.location = (0.0, 2.0, 2.5)
ob_cylinder_001.rotation_euler = (0.0, -0.0, 3.142)
ob_cylinder_001.scale = (0.3, 0.3, 2.5)
ob_cylinder_001.lineart.crease_threshold = 0.0

# ---- collection membership
col_collection_1.objects.link(ob_camera)
col_collection_1.objects.link(ob_circle_001)
col_collection_1.objects.link(ob_circle)
col_collection_1.objects.link(ob_cube)
col_collection_1.objects.link(ob_cylinder_001)

# ---- scene / render settings (as saved in the file)
scene.camera = ob_camera
scene.frame_start = 1; scene.frame_end = 250; scene.frame_set(1)
scene.render.engine = 'BLENDER_EEVEE_NEXT'
scene.render.resolution_percentage = 50
scene.render.dither_intensity = 0.0
scene.cycles.use_denoising = False
scene.cycles.samples = 10
scene.cycles.sampling_pattern = 'TABULATED_SOBOL'
scene.cycles.light_sampling_threshold = 0.0
scene.cycles.use_adaptive_sampling = False
scene.cycles.use_light_tree = False
scene.cycles.blur_glossy = 0.0
scene.cycles.volume_bounces = 1
scene.cycles.pixel_filter_type = 'GAUSSIAN'
scene.cycles.sample_clamp_indirect = 0.0
scene.view_settings.view_transform = 'Standard'
bpy.context.view_layer.update()

# ---- added for rendering (the .blend has no usable light): sun
light_auto_sun = bpy.data.lights.new('AutoSun', 'SUN')
light_auto_sun.energy = 3.0
light_auto_sun.angle = 0.0523599
ob_auto_sun = bpy.data.objects.new('AutoSun', light_auto_sun)
scene.collection.objects.link(ob_auto_sun)
ob_auto_sun.rotation_euler = (0.872665, 0.174533, 0.523599)
bpy.context.view_layer.update()
